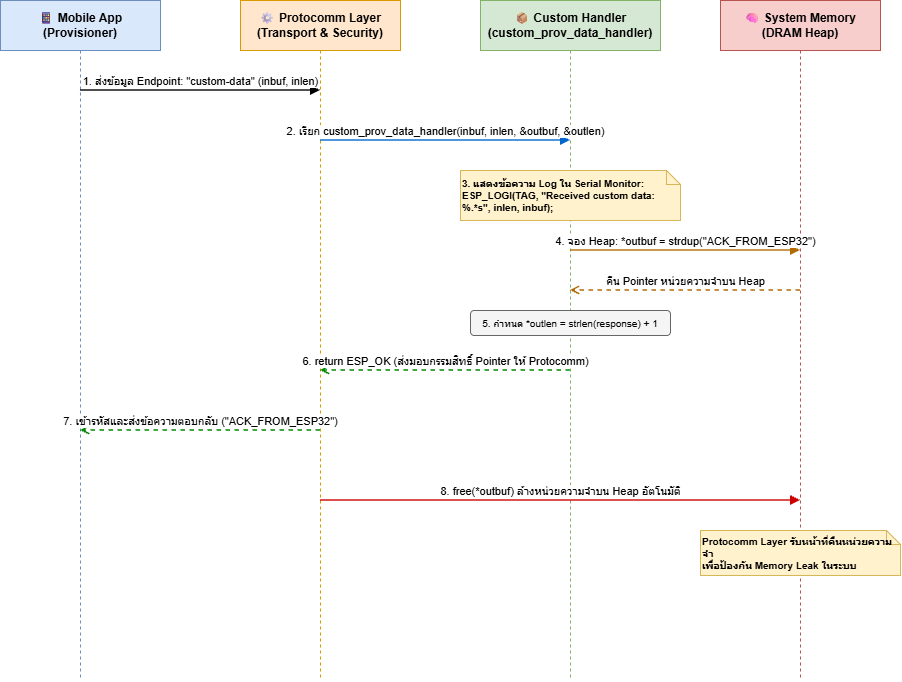

The diagram above was exported from draw.io. Its source (the exported page's mxGraphModel, read from the mxfile embedded in the PNG):
<mxGraphModel dx="1030" dy="562" grid="1" gridSize="10" guides="1" tooltips="1" connect="1" arrows="1" fold="1" page="1" pageScale="1" pageWidth="1169" pageHeight="827" math="0" shadow="0">
  <root>
    <mxCell id="0" />
    <mxCell id="1" parent="0" />
    <mxCell id="ll_app" parent="1" style="shape=umlLifeline;perimeter=lifelinePerimeter;whiteSpace=wrap;html=1;container=1;collapsible=0;recursiveResize=0;outlineConnect=0;size=50;fillColor=#dae8fc;strokeColor=#6c8ebf;fontStyle=1;" value="📱 Mobile App&#10;(Provisioner)" vertex="1">
      <mxGeometry height="680" width="160" x="80" y="50" as="geometry" />
    </mxCell>
    <mxCell id="ll_proto" parent="1" style="shape=umlLifeline;perimeter=lifelinePerimeter;whiteSpace=wrap;html=1;container=1;collapsible=0;recursiveResize=0;outlineConnect=0;size=50;fillColor=#ffe6cc;strokeColor=#d79b00;fontStyle=1;" value="⚙ Protocomm Layer&#10;(Transport &amp; Security)" vertex="1">
      <mxGeometry height="680" width="160" x="320" y="50" as="geometry" />
    </mxCell>
    <mxCell id="ll_handler" parent="1" style="shape=umlLifeline;perimeter=lifelinePerimeter;whiteSpace=wrap;html=1;container=1;collapsible=0;recursiveResize=0;outlineConnect=0;size=50;fillColor=#d5e8d4;strokeColor=#82b366;fontStyle=1;" value="📦 Custom Handler&#10;(custom_prov_data_handler)" vertex="1">
      <mxGeometry height="680" width="180" x="560" y="50" as="geometry" />
    </mxCell>
    <mxCell id="ll_heap" parent="1" style="shape=umlLifeline;perimeter=lifelinePerimeter;whiteSpace=wrap;html=1;container=1;collapsible=0;recursiveResize=0;outlineConnect=0;size=50;fillColor=#f8cecc;strokeColor=#b85450;fontStyle=1;" value="🧠 System Memory&#10;(DRAM Heap)" vertex="1">
      <mxGeometry height="680" width="160" x="800" y="50" as="geometry" />
    </mxCell>
    <mxCell id="msg1" edge="1" parent="1" style="html=1;verticalAlign=bottom;endArrow=block;rounded=0;strokeWidth=1.5;" value="1. ส่งข้อมูล Endpoint: &quot;custom-data&quot; (inbuf, inlen)">
      <mxGeometry relative="1" width="80" as="geometry">
        <mxPoint x="160" y="140" as="sourcePoint" />
        <mxPoint x="400" y="140" as="targetPoint" />
      </mxGeometry>
    </mxCell>
    <mxCell id="msg2" edge="1" parent="1" style="html=1;verticalAlign=bottom;endArrow=block;rounded=0;strokeWidth=1.5;strokeColor=#0066CC;" value="2. เรียก custom_prov_data_handler(inbuf, inlen, &amp;outbuf, &amp;outlen)">
      <mxGeometry relative="1" width="80" as="geometry">
        <mxPoint x="400" y="190" as="sourcePoint" />
        <mxPoint x="650" y="190" as="targetPoint" />
      </mxGeometry>
    </mxCell>
    <mxCell id="note_log" parent="1" style="shape=note;whiteSpace=wrap;html=1;size=14;fillColor=#fff2cc;strokeColor=#d6b656;align=left;fontSize=10;fontStyle=1;" value="3. แสดงข้อความ Log ใน Serial Monitor:&#10;ESP_LOGI(TAG, &quot;Received custom data: %.*s&quot;, inlen, inbuf);" vertex="1">
      <mxGeometry height="50" width="220" x="540" y="220" as="geometry" />
    </mxCell>
    <mxCell id="msg3" edge="1" parent="1" style="html=1;verticalAlign=bottom;endArrow=block;rounded=0;strokeWidth=1.5;strokeColor=#B26B00;" value="4. จอง Heap: *outbuf = strdup(&quot;ACK_FROM_ESP32&quot;)">
      <mxGeometry relative="1" width="80" as="geometry">
        <mxPoint x="650" y="300" as="sourcePoint" />
        <mxPoint x="880" y="300" as="targetPoint" />
      </mxGeometry>
    </mxCell>
    <mxCell id="msg3_res" edge="1" parent="1" style="html=1;verticalAlign=bottom;endArrow=open;dashed=1;endFill=0;rounded=0;strokeWidth=1.5;strokeColor=#B26B00;" value="คืน Pointer หน่วยความจำบน Heap">
      <mxGeometry relative="1" width="80" as="geometry">
        <mxPoint x="880" y="340" as="sourcePoint" />
        <mxPoint x="650" y="340" as="targetPoint" />
      </mxGeometry>
    </mxCell>
    <mxCell id="note_len" parent="1" style="rounded=1;whiteSpace=wrap;html=1;fillColor=#f5f5f5;strokeColor=#666666;fontSize=10;" value="5. กำหนด *outlen = strlen(response) + 1" vertex="1">
      <mxGeometry height="25" width="200" x="550" y="360" as="geometry" />
    </mxCell>
    <mxCell id="msg4" edge="1" parent="1" style="html=1;verticalAlign=bottom;endArrow=open;dashed=1;endFill=0;rounded=0;strokeWidth=1.5;strokeColor=#008800;" value="6. return ESP_OK (ส่งมอบกรรมสิทธิ์ Pointer ให้ Protocomm)">
      <mxGeometry relative="1" width="80" as="geometry">
        <mxPoint x="650" y="420" as="sourcePoint" />
        <mxPoint x="400" y="420" as="targetPoint" />
      </mxGeometry>
    </mxCell>
    <mxCell id="msg5" edge="1" parent="1" style="html=1;verticalAlign=bottom;endArrow=open;dashed=1;endFill=0;rounded=0;strokeWidth=1.5;strokeColor=#008800;" value="7. เข้ารหัสและส่งข้อความตอบกลับ (&quot;ACK_FROM_ESP32&quot;)">
      <mxGeometry relative="1" width="80" as="geometry">
        <mxPoint x="400" y="480" as="sourcePoint" />
        <mxPoint x="160" y="480" as="targetPoint" />
      </mxGeometry>
    </mxCell>
    <mxCell id="msg6" edge="1" parent="1" style="html=1;verticalAlign=bottom;endArrow=block;rounded=0;strokeWidth=1.5;strokeColor=#CC0000;" value="8. free(*outbuf) ล้างหน่วยความจำบน Heap อัตโนมัติ">
      <mxGeometry relative="1" width="80" as="geometry">
        <mxPoint x="400" y="550" as="sourcePoint" />
        <mxPoint x="880" y="550" as="targetPoint" />
      </mxGeometry>
    </mxCell>
    <mxCell id="note_mem" parent="1" style="shape=note;whiteSpace=wrap;html=1;size=14;fillColor=#fff2cc;strokeColor=#d6b656;align=left;fontSize=10;fontStyle=1;" value="Protocomm Layer รับหน้าที่คืนหน่วยความจำ&#10;เพื่อป้องกัน Memory Leak ในระบบ" vertex="1">
      <mxGeometry height="45" width="200" x="780" y="580" as="geometry" />
    </mxCell>
  </root>
</mxGraphModel>